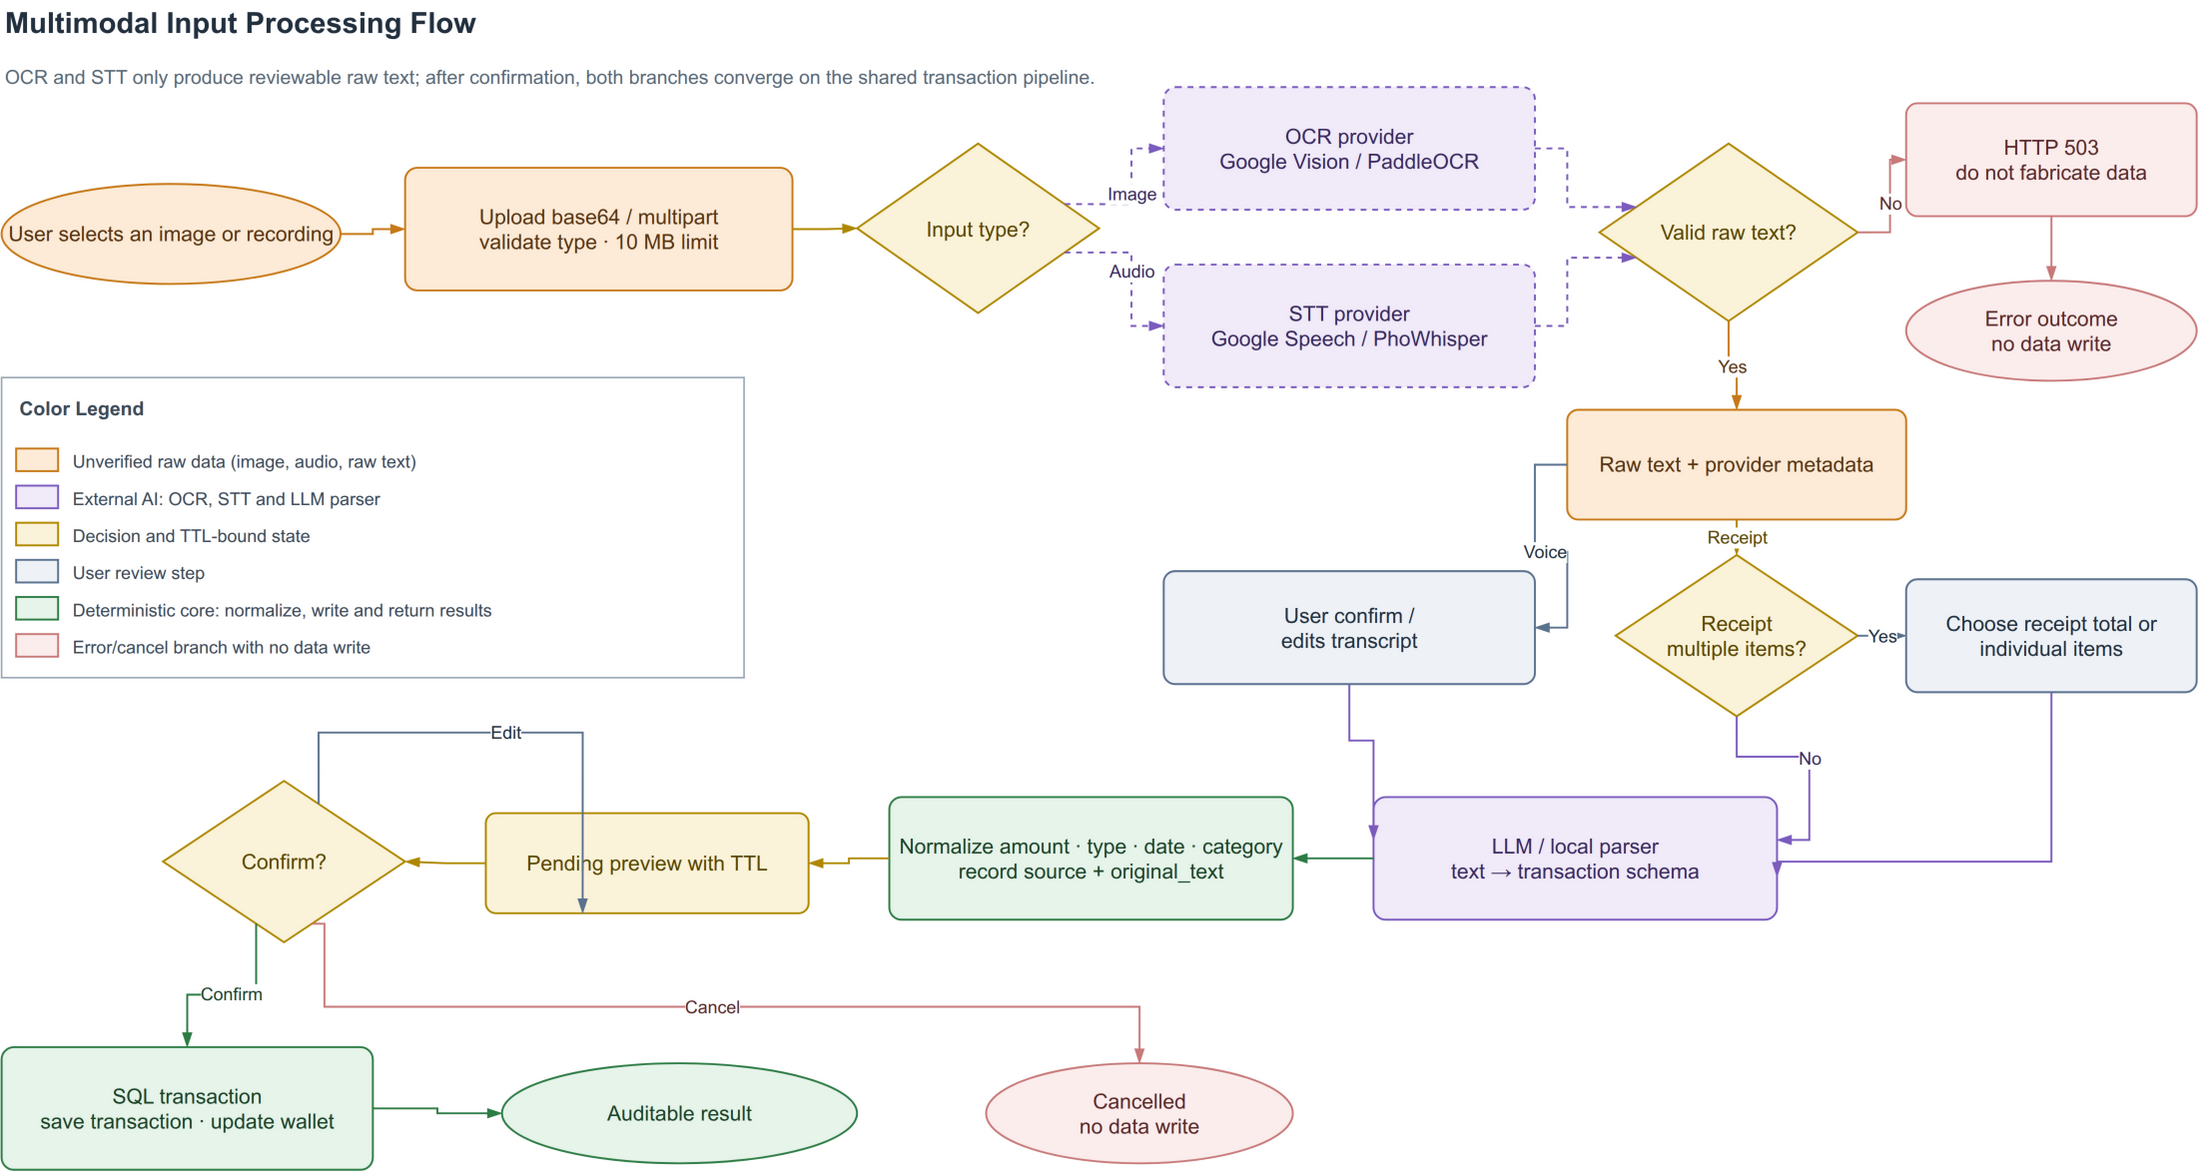

The diagram above was exported from draw.io. Its source (the exported page's mxGraphModel, read from the mxfile embedded in the PNG):
<mxGraphModel dx="1200" dy="800" grid="1" gridSize="10" guides="1" tooltips="1" connect="1" arrows="1" fold="1" page="1" pageScale="1" pageWidth="1460" pageHeight="820" math="0" shadow="0">
  <root>
    <mxCell id="0" />
    <mxCell id="1" parent="0" />
    <mxCell id="t" value="&lt;b&gt;Multimodal Input Processing Flow&lt;/b&gt;" style="text;html=1;align=left;verticalAlign=middle;fontSize=18;fontColor=#22303F;" vertex="1" parent="1">
      <mxGeometry x="40" y="16" width="1000" height="28" as="geometry" />
    </mxCell>
    <mxCell id="st" value="OCR and STT only produce reviewable raw text; after confirmation, both branches converge on the shared transaction pipeline." style="text;html=1;align=left;verticalAlign=middle;fontSize=12;fontColor=#5A6A78;whiteSpace=wrap;" vertex="1" parent="1">
      <mxGeometry x="40" y="46" width="1200" height="36" as="geometry" />
    </mxCell>
    <mxCell id="start" value="User selects an image or recording" style="ellipse;whiteSpace=wrap;html=1;spacing=5;fillColor=#FDEBD7;strokeColor=#C87A18;fontColor=#5A3512;fontSize=13;strokeWidth=1.2;" vertex="1" parent="1">
      <mxGeometry x="40" y="130" width="210" height="62" as="geometry" />
    </mxCell>
    <mxCell id="upload" value="Upload base64 / multipart&#10;validate type · 10 MB limit" style="rounded=1;arcSize=10;whiteSpace=wrap;html=1;spacing=6;align=center;verticalAlign=middle;fillColor=#FDEBD7;strokeColor=#C87A18;fontColor=#5A3512;fontSize=13;strokeWidth=1.2;" vertex="1" parent="1">
      <mxGeometry x="290" y="120" width="240" height="76" as="geometry" />
    </mxCell>
    <mxCell id="type" value="Input type?" style="rhombus;whiteSpace=wrap;html=1;spacing=5;align=center;verticalAlign=middle;fillColor=#FBF3D9;strokeColor=#B08900;fontColor=#5A4700;fontSize=13;strokeWidth=1.2;" vertex="1" parent="1">
      <mxGeometry x="570" y="105" width="150" height="105" as="geometry" />
    </mxCell>
    <mxCell id="ocr" value="OCR provider&#10;Google Vision / PaddleOCR" style="rounded=1;arcSize=10;whiteSpace=wrap;html=1;spacing=6;align=center;verticalAlign=middle;fillColor=#F0EAF9;strokeColor=#7C5CBF;fontColor=#3A2A5F;fontSize=13;strokeWidth=1.2;dashed=1;" vertex="1" parent="1">
      <mxGeometry x="760" y="70" width="230" height="76" as="geometry" />
    </mxCell>
    <mxCell id="stt" value="STT provider&#10;Google Speech / PhoWhisper" style="rounded=1;arcSize=10;whiteSpace=wrap;html=1;spacing=6;align=center;verticalAlign=middle;fillColor=#F0EAF9;strokeColor=#7C5CBF;fontColor=#3A2A5F;fontSize=13;strokeWidth=1.2;dashed=1;" vertex="1" parent="1">
      <mxGeometry x="760" y="180" width="230" height="76" as="geometry" />
    </mxCell>
    <mxCell id="text" value="Valid raw text?" style="rhombus;whiteSpace=wrap;html=1;spacing=5;align=center;verticalAlign=middle;fillColor=#FBF3D9;strokeColor=#B08900;fontColor=#5A4700;fontSize=13;strokeWidth=1.2;" vertex="1" parent="1">
      <mxGeometry x="1030" y="105" width="160" height="110" as="geometry" />
    </mxCell>
    <mxCell id="fail" value="HTTP 503&#10;do not fabricate data" style="rounded=1;arcSize=10;whiteSpace=wrap;html=1;spacing=6;align=center;verticalAlign=middle;fillColor=#FCEDED;strokeColor=#C97A7A;fontColor=#5A2A2A;fontSize=13;strokeWidth=1.2;" vertex="1" parent="1">
      <mxGeometry x="1220" y="80" width="180" height="70" as="geometry" />
    </mxCell>
    <mxCell id="failed" value="Error outcome&#10;no data write" style="ellipse;whiteSpace=wrap;html=1;spacing=5;fillColor=#FCEDED;strokeColor=#C97A7A;fontColor=#5A2A2A;fontSize=13;strokeWidth=1.2;" vertex="1" parent="1">
      <mxGeometry x="1220" y="190" width="180" height="62" as="geometry" />
    </mxCell>
    <mxCell id="raw" value="Raw text + provider metadata" style="rounded=1;arcSize=10;whiteSpace=wrap;html=1;spacing=6;align=center;verticalAlign=middle;fillColor=#FDEBD7;strokeColor=#C87A18;fontColor=#5A3512;fontSize=13;strokeWidth=1.2;" vertex="1" parent="1">
      <mxGeometry x="1010" y="270" width="210" height="68" as="geometry" />
    </mxCell>
    <mxCell id="voice" value="User confirm /&#10;edits transcript" style="rounded=1;arcSize=10;whiteSpace=wrap;html=1;spacing=6;align=center;verticalAlign=middle;fillColor=#EEF2F7;strokeColor=#5B7290;fontColor=#22303F;fontSize=13;strokeWidth=1.2;" vertex="1" parent="1">
      <mxGeometry x="760" y="370" width="230" height="70" as="geometry" />
    </mxCell>
    <mxCell id="receipt" value="Receipt&#10;multiple items?" style="rhombus;whiteSpace=wrap;html=1;spacing=5;align=center;verticalAlign=middle;fillColor=#FBF3D9;strokeColor=#B08900;fontColor=#5A4700;fontSize=13;strokeWidth=1.2;" vertex="1" parent="1">
      <mxGeometry x="1040" y="360" width="150" height="100" as="geometry" />
    </mxCell>
    <mxCell id="items" value="Choose receipt total or&#10;individual items" style="rounded=1;arcSize=10;whiteSpace=wrap;html=1;spacing=6;align=center;verticalAlign=middle;fillColor=#EEF2F7;strokeColor=#5B7290;fontColor=#22303F;fontSize=13;strokeWidth=1.2;" vertex="1" parent="1">
      <mxGeometry x="1220" y="375" width="180" height="70" as="geometry" />
    </mxCell>
    <mxCell id="parser" value="LLM / local parser&#10;text → transaction schema" style="rounded=1;arcSize=10;whiteSpace=wrap;html=1;spacing=6;align=center;verticalAlign=middle;fillColor=#F0EAF9;strokeColor=#7C5CBF;fontColor=#3A2A5F;fontSize=13;strokeWidth=1.2;" vertex="1" parent="1">
      <mxGeometry x="890" y="510" width="250" height="76" as="geometry" />
    </mxCell>
    <mxCell id="normalize" value="Normalize amount · type · date · category&#10;record source + original_text" style="rounded=1;arcSize=10;whiteSpace=wrap;html=1;spacing=6;align=center;verticalAlign=middle;fillColor=#E6F4EA;strokeColor=#2E7D46;fontColor=#1B4429;fontSize=13;strokeWidth=1.2;" vertex="1" parent="1">
      <mxGeometry x="590" y="510" width="250" height="76" as="geometry" />
    </mxCell>
    <mxCell id="pending" value="Pending preview with TTL" style="rounded=1;arcSize=10;whiteSpace=wrap;html=1;spacing=6;align=center;verticalAlign=middle;fillColor=#FBF3D9;strokeColor=#B08900;fontColor=#5A4700;fontSize=13;strokeWidth=1.2;" vertex="1" parent="1">
      <mxGeometry x="340" y="520" width="200" height="62" as="geometry" />
    </mxCell>
    <mxCell id="confirm" value="Confirm?" style="rhombus;whiteSpace=wrap;html=1;spacing=5;align=center;verticalAlign=middle;fillColor=#FBF3D9;strokeColor=#B08900;fontColor=#5A4700;fontSize=13;strokeWidth=1.2;" vertex="1" parent="1">
      <mxGeometry x="140" y="500" width="150" height="100" as="geometry" />
    </mxCell>
    <mxCell id="sql" value="SQL transaction&#10;save transaction · update wallet" style="rounded=1;arcSize=10;whiteSpace=wrap;html=1;spacing=6;align=center;verticalAlign=middle;fillColor=#E6F4EA;strokeColor=#2E7D46;fontColor=#1B4429;fontSize=13;strokeWidth=1.2;" vertex="1" parent="1">
      <mxGeometry x="40" y="665" width="230" height="76" as="geometry" />
    </mxCell>
    <mxCell id="end" value="Auditable result" style="ellipse;whiteSpace=wrap;html=1;spacing=5;fillColor=#E6F4EA;strokeColor=#2E7D46;fontColor=#1B4429;fontSize=13;strokeWidth=1.2;" vertex="1" parent="1">
      <mxGeometry x="350" y="675" width="220" height="62" as="geometry" />
    </mxCell>
    <mxCell id="cancelled" value="Cancelled&#10;no data write" style="ellipse;whiteSpace=wrap;html=1;spacing=5;fillColor=#FCEDED;strokeColor=#C97A7A;fontColor=#5A2A2A;fontSize=13;strokeWidth=1.2;" vertex="1" parent="1">
      <mxGeometry x="650" y="675" width="190" height="62" as="geometry" />
    </mxCell>
    <mxCell id="e1" value="" style="edgeStyle=orthogonalEdgeStyle;rounded=0;curved=0;orthogonalLoop=1;jettySize=auto;html=1;strokeColor=#C87A18;fontColor=#5A3512;fontSize=11;labelBackgroundColor=#FFFFFF;strokeWidth=1.2;endArrow=blockThin;endFill=1;exitX=1;exitY=0.5;exitDx=0;exitDy=0;entryX=0;entryY=0.5;entryDx=0;entryDy=0;" edge="1" parent="1" source="start" target="upload">
      <mxGeometry relative="1" as="geometry" />
    </mxCell>
    <mxCell id="e2" value="" style="edgeStyle=orthogonalEdgeStyle;rounded=0;curved=0;orthogonalLoop=1;jettySize=auto;html=1;strokeColor=#B08900;fontColor=#5A4700;fontSize=11;labelBackgroundColor=#FFFFFF;strokeWidth=1.2;endArrow=blockThin;endFill=1;exitX=1;exitY=0.5;exitDx=0;exitDy=0;entryX=0;entryY=0.5;entryDx=0;entryDy=0;" edge="1" parent="1" source="upload" target="type">
      <mxGeometry relative="1" as="geometry" />
    </mxCell>
    <mxCell id="e3" value="Image" style="edgeStyle=orthogonalEdgeStyle;rounded=0;curved=0;orthogonalLoop=1;jettySize=auto;html=1;strokeColor=#7C5CBF;fontColor=#3A2A5F;fontSize=11;labelBackgroundColor=#FFFFFF;strokeWidth=1.2;dashed=1;endArrow=blockThin;endFill=1;exitX=1;exitY=0.3;exitDx=0;exitDy=0;entryX=0;entryY=0.5;entryDx=0;entryDy=0;" edge="1" parent="1" source="type" target="ocr">
      <mxGeometry relative="1" as="geometry" />
    </mxCell>
    <mxCell id="e4" value="Audio" style="edgeStyle=orthogonalEdgeStyle;rounded=0;curved=0;orthogonalLoop=1;jettySize=auto;html=1;strokeColor=#7C5CBF;fontColor=#3A2A5F;fontSize=11;labelBackgroundColor=#FFFFFF;strokeWidth=1.2;dashed=1;endArrow=blockThin;endFill=1;exitX=1;exitY=0.7;exitDx=0;exitDy=0;entryX=0;entryY=0.5;entryDx=0;entryDy=0;" edge="1" parent="1" source="type" target="stt">
      <mxGeometry relative="1" as="geometry" />
    </mxCell>
    <mxCell id="e5" value="" style="edgeStyle=orthogonalEdgeStyle;rounded=0;curved=0;orthogonalLoop=1;jettySize=auto;html=1;strokeColor=#7C5CBF;fontColor=#3A2A5F;fontSize=11;labelBackgroundColor=#FFFFFF;strokeWidth=1.2;dashed=1;endArrow=blockThin;endFill=1;exitX=1;exitY=0.5;exitDx=0;exitDy=0;entryX=0;entryY=0.3;entryDx=0;entryDy=0;" edge="1" parent="1" source="ocr" target="text">
      <mxGeometry relative="1" as="geometry" />
    </mxCell>
    <mxCell id="e6" value="" style="edgeStyle=orthogonalEdgeStyle;rounded=0;curved=0;orthogonalLoop=1;jettySize=auto;html=1;strokeColor=#7C5CBF;fontColor=#3A2A5F;fontSize=11;labelBackgroundColor=#FFFFFF;strokeWidth=1.2;dashed=1;endArrow=blockThin;endFill=1;exitX=1;exitY=0.5;exitDx=0;exitDy=0;entryX=0;entryY=0.7;entryDx=0;entryDy=0;" edge="1" parent="1" source="stt" target="text">
      <mxGeometry relative="1" as="geometry" />
    </mxCell>
    <mxCell id="e7" value="No" style="edgeStyle=orthogonalEdgeStyle;rounded=0;curved=0;orthogonalLoop=1;jettySize=auto;html=1;strokeColor=#C97A7A;fontColor=#5A2A2A;fontSize=11;labelBackgroundColor=#FFFFFF;strokeWidth=1.2;endArrow=blockThin;endFill=1;exitX=1;exitY=0.5;exitDx=0;exitDy=0;entryX=0;entryY=0.5;entryDx=0;entryDy=0;" edge="1" parent="1" source="text" target="fail">
      <mxGeometry relative="1" as="geometry" />
    </mxCell>
    <mxCell id="e8" value="Yes" style="edgeStyle=orthogonalEdgeStyle;rounded=0;curved=0;orthogonalLoop=1;jettySize=auto;html=1;strokeColor=#C87A18;fontColor=#5A3512;fontSize=11;labelBackgroundColor=#FFFFFF;strokeWidth=1.2;endArrow=blockThin;endFill=1;exitX=0.5;exitY=1;exitDx=0;exitDy=0;entryX=0.5;entryY=0;entryDx=0;entryDy=0;" edge="1" parent="1" source="text" target="raw">
      <mxGeometry relative="1" as="geometry" />
    </mxCell>
    <mxCell id="e9" value="Voice" style="edgeStyle=orthogonalEdgeStyle;rounded=0;curved=0;orthogonalLoop=1;jettySize=auto;html=1;strokeColor=#5B7290;fontColor=#22303F;fontSize=11;labelBackgroundColor=#FFFFFF;strokeWidth=1.2;endArrow=blockThin;endFill=1;exitX=0;exitY=0.5;exitDx=0;exitDy=0;entryX=1;entryY=0.5;entryDx=0;entryDy=0;" edge="1" parent="1" source="raw" target="voice">
      <mxGeometry relative="1" as="geometry" />
    </mxCell>
    <mxCell id="e10" value="Receipt" style="edgeStyle=orthogonalEdgeStyle;rounded=0;curved=0;orthogonalLoop=1;jettySize=auto;html=1;strokeColor=#B08900;fontColor=#5A4700;fontSize=11;labelBackgroundColor=#FFFFFF;strokeWidth=1.2;endArrow=blockThin;endFill=1;exitX=0.5;exitY=1;exitDx=0;exitDy=0;entryX=0.5;entryY=0;entryDx=0;entryDy=0;" edge="1" parent="1" source="raw" target="receipt">
      <mxGeometry relative="1" as="geometry" />
    </mxCell>
    <mxCell id="e11" value="Yes" style="edgeStyle=orthogonalEdgeStyle;rounded=0;curved=0;orthogonalLoop=1;jettySize=auto;html=1;strokeColor=#5B7290;fontColor=#22303F;fontSize=11;labelBackgroundColor=#FFFFFF;strokeWidth=1.2;endArrow=blockThin;endFill=1;exitX=1;exitY=0.5;exitDx=0;exitDy=0;entryX=0;entryY=0.5;entryDx=0;entryDy=0;" edge="1" parent="1" source="receipt" target="items">
      <mxGeometry relative="1" as="geometry" />
    </mxCell>
    <mxCell id="e12" value="No" style="edgeStyle=orthogonalEdgeStyle;rounded=0;curved=0;orthogonalLoop=1;jettySize=auto;html=1;strokeColor=#7C5CBF;fontColor=#3A2A5F;fontSize=11;labelBackgroundColor=#FFFFFF;strokeWidth=1.2;endArrow=blockThin;endFill=1;exitX=0.5;exitY=1;exitDx=0;exitDy=0;entryX=1;entryY=0.35;entryDx=0;entryDy=0;" edge="1" parent="1" source="receipt" target="parser">
      <mxGeometry relative="1" as="geometry" />
    </mxCell>
    <mxCell id="e13" value="" style="edgeStyle=orthogonalEdgeStyle;rounded=0;curved=0;orthogonalLoop=1;jettySize=auto;html=1;strokeColor=#7C5CBF;fontColor=#3A2A5F;fontSize=11;labelBackgroundColor=#FFFFFF;strokeWidth=1.2;endArrow=blockThin;endFill=1;exitX=0.5;exitY=1;exitDx=0;exitDy=0;entryX=1;entryY=0.65;entryDx=0;entryDy=0;" edge="1" parent="1" source="items" target="parser">
      <mxGeometry relative="1" as="geometry">
        <Array as="points">
          <mxPoint x="1310" y="550" />
        </Array>
      </mxGeometry>
    </mxCell>
    <mxCell id="e14" value="" style="edgeStyle=orthogonalEdgeStyle;rounded=0;curved=0;orthogonalLoop=1;jettySize=auto;html=1;strokeColor=#7C5CBF;fontColor=#3A2A5F;fontSize=11;labelBackgroundColor=#FFFFFF;strokeWidth=1.2;endArrow=blockThin;endFill=1;exitX=0.5;exitY=1;exitDx=0;exitDy=0;entryX=0;entryY=0.35;entryDx=0;entryDy=0;" edge="1" parent="1" source="voice" target="parser">
      <mxGeometry relative="1" as="geometry">
        <Array as="points">
          <mxPoint x="875" y="475" />
        </Array>
      </mxGeometry>
    </mxCell>
    <mxCell id="e15" value="" style="edgeStyle=orthogonalEdgeStyle;rounded=0;curved=0;orthogonalLoop=1;jettySize=auto;html=1;strokeColor=#2E7D46;fontColor=#1B4429;fontSize=11;labelBackgroundColor=#FFFFFF;strokeWidth=1.2;endArrow=blockThin;endFill=1;exitX=0;exitY=0.5;exitDx=0;exitDy=0;entryX=1;entryY=0.5;entryDx=0;entryDy=0;" edge="1" parent="1" source="parser" target="normalize">
      <mxGeometry relative="1" as="geometry" />
    </mxCell>
    <mxCell id="e16" value="" style="edgeStyle=orthogonalEdgeStyle;rounded=0;curved=0;orthogonalLoop=1;jettySize=auto;html=1;strokeColor=#B08900;fontColor=#5A4700;fontSize=11;labelBackgroundColor=#FFFFFF;strokeWidth=1.2;endArrow=blockThin;endFill=1;exitX=0;exitY=0.5;exitDx=0;exitDy=0;entryX=1;entryY=0.5;entryDx=0;entryDy=0;" edge="1" parent="1" source="normalize" target="pending">
      <mxGeometry relative="1" as="geometry" />
    </mxCell>
    <mxCell id="e17" value="" style="edgeStyle=orthogonalEdgeStyle;rounded=0;curved=0;orthogonalLoop=1;jettySize=auto;html=1;strokeColor=#B08900;fontColor=#5A4700;fontSize=11;labelBackgroundColor=#FFFFFF;strokeWidth=1.2;endArrow=blockThin;endFill=1;exitX=0;exitY=0.5;exitDx=0;exitDy=0;entryX=1;entryY=0.5;entryDx=0;entryDy=0;" edge="1" parent="1" source="pending" target="confirm">
      <mxGeometry relative="1" as="geometry" />
    </mxCell>
    <mxCell id="e18" value="Edit" style="edgeStyle=orthogonalEdgeStyle;rounded=0;curved=0;orthogonalLoop=1;jettySize=auto;html=1;strokeColor=#5B7290;fontColor=#22303F;fontSize=11;labelBackgroundColor=#FFFFFF;strokeWidth=1.2;endArrow=blockThin;endFill=1;exitX=0.7;exitY=0;exitDx=0;exitDy=0;entryX=0.3;entryY=1;entryDx=0;entryDy=0;" edge="1" parent="1" source="confirm" target="pending">
      <mxGeometry relative="1" as="geometry">
        <Array as="points">
          <mxPoint x="250" y="470" />
          <mxPoint x="440" y="470" />
        </Array>
      </mxGeometry>
    </mxCell>
    <mxCell id="e19" value="Confirm" style="edgeStyle=orthogonalEdgeStyle;rounded=0;curved=0;orthogonalLoop=1;jettySize=auto;html=1;strokeColor=#2E7D46;fontColor=#1B4429;fontSize=11;labelBackgroundColor=#FFFFFF;strokeWidth=1.2;endArrow=blockThin;endFill=1;exitX=0.35;exitY=1;exitDx=0;exitDy=0;entryX=0.5;entryY=0;entryDx=0;entryDy=0;" edge="1" parent="1" source="confirm" target="sql">
      <mxGeometry relative="1" as="geometry" />
    </mxCell>
    <mxCell id="e20" value="Cancel" style="edgeStyle=orthogonalEdgeStyle;rounded=0;curved=0;orthogonalLoop=1;jettySize=auto;html=1;strokeColor=#C97A7A;fontColor=#5A2A2A;fontSize=11;labelBackgroundColor=#FFFFFF;strokeWidth=1.2;endArrow=blockThin;endFill=1;exitX=0.65;exitY=1;exitDx=0;exitDy=0;entryX=0.5;entryY=0;entryDx=0;entryDy=0;" edge="1" parent="1" source="confirm" target="cancelled">
      <mxGeometry relative="1" as="geometry">
        <Array as="points">
          <mxPoint x="240" y="640" />
          <mxPoint x="745" y="640" />
        </Array>
      </mxGeometry>
    </mxCell>
    <mxCell id="e21" value="" style="edgeStyle=orthogonalEdgeStyle;rounded=0;curved=0;orthogonalLoop=1;jettySize=auto;html=1;strokeColor=#2E7D46;fontColor=#1B4429;fontSize=11;labelBackgroundColor=#FFFFFF;strokeWidth=1.2;endArrow=blockThin;endFill=1;exitX=1;exitY=0.5;exitDx=0;exitDy=0;entryX=0;entryY=0.5;entryDx=0;entryDy=0;" edge="1" parent="1" source="sql" target="end">
      <mxGeometry relative="1" as="geometry" />
    </mxCell>
    <mxCell id="e22" value="" style="edgeStyle=orthogonalEdgeStyle;rounded=0;curved=0;orthogonalLoop=1;jettySize=auto;html=1;strokeColor=#C97A7A;fontColor=#5A2A2A;fontSize=11;labelBackgroundColor=#FFFFFF;strokeWidth=1.2;endArrow=blockThin;endFill=1;exitX=0.5;exitY=1;exitDx=0;exitDy=0;entryX=0.5;entryY=0;entryDx=0;entryDy=0;" edge="1" parent="1" source="fail" target="failed">
      <mxGeometry relative="1" as="geometry" />
    </mxCell>
    <mxCell id="lg" value="Color Legend" style="rounded=0;whiteSpace=wrap;html=1;align=left;verticalAlign=top;spacingTop=6;spacingLeft=9;fillColor=#FFFFFF;strokeColor=#9AA7B4;fontColor=#3D4B5A;fontSize=12;fontStyle=1;strokeWidth=1;dashed=0;" vertex="1" parent="1">
      <mxGeometry x="40" y="250" width="460" height="186" as="geometry" />
    </mxCell>
    <mxCell id="lg-s0" value="" style="rounded=0;html=1;fillColor=#FDEBD7;strokeColor=#C87A18;strokeWidth=1.2;" vertex="1" parent="1">
      <mxGeometry x="49" y="294" width="26" height="14" as="geometry" />
    </mxCell>
    <mxCell id="lg-t0" value="Unverified raw data (image, audio, raw text)" style="text;html=1;align=left;verticalAlign=middle;fontSize=11;fontColor=#3D4B5A;whiteSpace=wrap;" vertex="1" parent="1">
      <mxGeometry x="82" y="290" width="404" height="23" as="geometry" />
    </mxCell>
    <mxCell id="lg-s1" value="" style="rounded=0;html=1;fillColor=#F0EAF9;strokeColor=#7C5CBF;strokeWidth=1.2;" vertex="1" parent="1">
      <mxGeometry x="49" y="317" width="26" height="14" as="geometry" />
    </mxCell>
    <mxCell id="lg-t1" value="External AI: OCR, STT and LLM parser" style="text;html=1;align=left;verticalAlign=middle;fontSize=11;fontColor=#3D4B5A;whiteSpace=wrap;" vertex="1" parent="1">
      <mxGeometry x="82" y="313" width="404" height="23" as="geometry" />
    </mxCell>
    <mxCell id="lg-s2" value="" style="rounded=0;html=1;fillColor=#FBF3D9;strokeColor=#B08900;strokeWidth=1.2;" vertex="1" parent="1">
      <mxGeometry x="49" y="340" width="26" height="14" as="geometry" />
    </mxCell>
    <mxCell id="lg-t2" value="Decision and TTL-bound state" style="text;html=1;align=left;verticalAlign=middle;fontSize=11;fontColor=#3D4B5A;whiteSpace=wrap;" vertex="1" parent="1">
      <mxGeometry x="82" y="336" width="404" height="23" as="geometry" />
    </mxCell>
    <mxCell id="lg-s3" value="" style="rounded=0;html=1;fillColor=#EEF2F7;strokeColor=#5B7290;strokeWidth=1.2;" vertex="1" parent="1">
      <mxGeometry x="49" y="363" width="26" height="14" as="geometry" />
    </mxCell>
    <mxCell id="lg-t3" value="User review step" style="text;html=1;align=left;verticalAlign=middle;fontSize=11;fontColor=#3D4B5A;whiteSpace=wrap;" vertex="1" parent="1">
      <mxGeometry x="82" y="359" width="404" height="23" as="geometry" />
    </mxCell>
    <mxCell id="lg-s4" value="" style="rounded=0;html=1;fillColor=#E6F4EA;strokeColor=#2E7D46;strokeWidth=1.2;" vertex="1" parent="1">
      <mxGeometry x="49" y="386" width="26" height="14" as="geometry" />
    </mxCell>
    <mxCell id="lg-t4" value="Deterministic core: normalize, write and return results" style="text;html=1;align=left;verticalAlign=middle;fontSize=11;fontColor=#3D4B5A;whiteSpace=wrap;" vertex="1" parent="1">
      <mxGeometry x="82" y="382" width="404" height="23" as="geometry" />
    </mxCell>
    <mxCell id="lg-s5" value="" style="rounded=0;html=1;fillColor=#FCEDED;strokeColor=#C97A7A;strokeWidth=1.2;" vertex="1" parent="1">
      <mxGeometry x="49" y="409" width="26" height="14" as="geometry" />
    </mxCell>
    <mxCell id="lg-t5" value="Error/cancel branch with no data write" style="text;html=1;align=left;verticalAlign=middle;fontSize=11;fontColor=#3D4B5A;whiteSpace=wrap;" vertex="1" parent="1">
      <mxGeometry x="82" y="405" width="404" height="23" as="geometry" />
    </mxCell>
  </root>
</mxGraphModel>